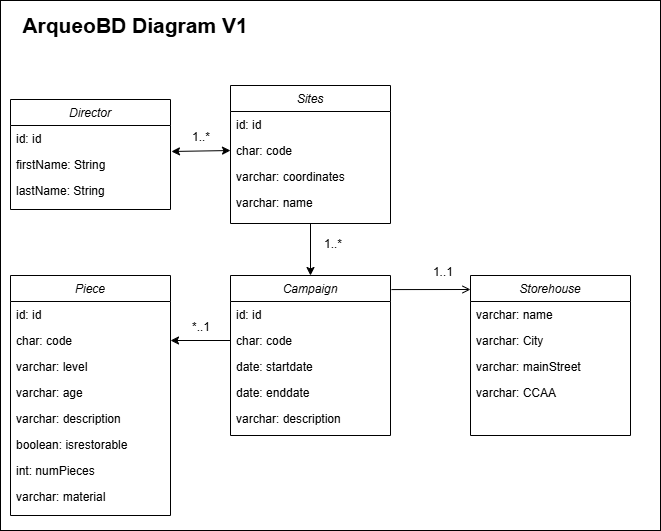

The diagram above was exported from draw.io. Its source (the exported page's mxGraphModel, read from the mxfile embedded in the PNG):
<mxGraphModel dx="1426" dy="785" grid="1" gridSize="10" guides="1" tooltips="1" connect="1" arrows="1" fold="1" page="1" pageScale="1" pageWidth="827" pageHeight="1169" math="0" shadow="0">
  <root>
    <mxCell id="WIyWlLk6GJQsqaUBKTNV-0" />
    <mxCell id="WIyWlLk6GJQsqaUBKTNV-1" parent="WIyWlLk6GJQsqaUBKTNV-0" />
    <mxCell id="YzuoSCX_cycRjeq-WPEw-33" value="" style="rounded=0;whiteSpace=wrap;html=1;" parent="WIyWlLk6GJQsqaUBKTNV-1" vertex="1">
      <mxGeometry x="80" y="70" width="660" height="530" as="geometry" />
    </mxCell>
    <mxCell id="zkfFHV4jXpPFQw0GAbJ--0" value="Sites" style="swimlane;fontStyle=2;align=center;verticalAlign=top;childLayout=stackLayout;horizontal=1;startSize=26;horizontalStack=0;resizeParent=1;resizeLast=0;collapsible=1;marginBottom=0;rounded=0;shadow=0;strokeWidth=1;" parent="WIyWlLk6GJQsqaUBKTNV-1" vertex="1">
      <mxGeometry x="310" y="155" width="160" height="138" as="geometry">
        <mxRectangle x="230" y="140" width="160" height="26" as="alternateBounds" />
      </mxGeometry>
    </mxCell>
    <mxCell id="zkfFHV4jXpPFQw0GAbJ--1" value="id: id" style="text;align=left;verticalAlign=top;spacingLeft=4;spacingRight=4;overflow=hidden;rotatable=0;points=[[0,0.5],[1,0.5]];portConstraint=eastwest;" parent="zkfFHV4jXpPFQw0GAbJ--0" vertex="1">
      <mxGeometry y="26" width="160" height="26" as="geometry" />
    </mxCell>
    <mxCell id="zkfFHV4jXpPFQw0GAbJ--2" value="char: code" style="text;align=left;verticalAlign=top;spacingLeft=4;spacingRight=4;overflow=hidden;rotatable=0;points=[[0,0.5],[1,0.5]];portConstraint=eastwest;rounded=0;shadow=0;html=0;" parent="zkfFHV4jXpPFQw0GAbJ--0" vertex="1">
      <mxGeometry y="52" width="160" height="26" as="geometry" />
    </mxCell>
    <mxCell id="zkfFHV4jXpPFQw0GAbJ--3" value="varchar: coordinates" style="text;align=left;verticalAlign=top;spacingLeft=4;spacingRight=4;overflow=hidden;rotatable=0;points=[[0,0.5],[1,0.5]];portConstraint=eastwest;rounded=0;shadow=0;html=0;" parent="zkfFHV4jXpPFQw0GAbJ--0" vertex="1">
      <mxGeometry y="78" width="160" height="26" as="geometry" />
    </mxCell>
    <mxCell id="zkfFHV4jXpPFQw0GAbJ--5" value="varchar: name" style="text;align=left;verticalAlign=top;spacingLeft=4;spacingRight=4;overflow=hidden;rotatable=0;points=[[0,0.5],[1,0.5]];portConstraint=eastwest;" parent="zkfFHV4jXpPFQw0GAbJ--0" vertex="1">
      <mxGeometry y="104" width="160" height="26" as="geometry" />
    </mxCell>
    <mxCell id="zkfFHV4jXpPFQw0GAbJ--17" value="Storehouse" style="swimlane;fontStyle=2;align=center;verticalAlign=top;childLayout=stackLayout;horizontal=1;startSize=26;horizontalStack=0;resizeParent=1;resizeLast=0;collapsible=1;marginBottom=0;rounded=0;shadow=0;strokeWidth=1;" parent="WIyWlLk6GJQsqaUBKTNV-1" vertex="1">
      <mxGeometry x="550" y="345" width="160" height="160" as="geometry">
        <mxRectangle x="550" y="140" width="160" height="26" as="alternateBounds" />
      </mxGeometry>
    </mxCell>
    <mxCell id="zkfFHV4jXpPFQw0GAbJ--22" value="varchar: name" style="text;align=left;verticalAlign=top;spacingLeft=4;spacingRight=4;overflow=hidden;rotatable=0;points=[[0,0.5],[1,0.5]];portConstraint=eastwest;rounded=0;shadow=0;html=0;" parent="zkfFHV4jXpPFQw0GAbJ--17" vertex="1">
      <mxGeometry y="26" width="160" height="26" as="geometry" />
    </mxCell>
    <mxCell id="zkfFHV4jXpPFQw0GAbJ--19" value="varchar: City" style="text;align=left;verticalAlign=top;spacingLeft=4;spacingRight=4;overflow=hidden;rotatable=0;points=[[0,0.5],[1,0.5]];portConstraint=eastwest;rounded=0;shadow=0;html=0;" parent="zkfFHV4jXpPFQw0GAbJ--17" vertex="1">
      <mxGeometry y="52" width="160" height="26" as="geometry" />
    </mxCell>
    <mxCell id="zkfFHV4jXpPFQw0GAbJ--21" value="varchar: mainStreet" style="text;align=left;verticalAlign=top;spacingLeft=4;spacingRight=4;overflow=hidden;rotatable=0;points=[[0,0.5],[1,0.5]];portConstraint=eastwest;rounded=0;shadow=0;html=0;" parent="zkfFHV4jXpPFQw0GAbJ--17" vertex="1">
      <mxGeometry y="78" width="160" height="26" as="geometry" />
    </mxCell>
    <mxCell id="zkfFHV4jXpPFQw0GAbJ--20" value="varchar: CCAA" style="text;align=left;verticalAlign=top;spacingLeft=4;spacingRight=4;overflow=hidden;rotatable=0;points=[[0,0.5],[1,0.5]];portConstraint=eastwest;rounded=0;shadow=0;html=0;" parent="zkfFHV4jXpPFQw0GAbJ--17" vertex="1">
      <mxGeometry y="104" width="160" height="26" as="geometry" />
    </mxCell>
    <mxCell id="zkfFHV4jXpPFQw0GAbJ--26" value="" style="endArrow=open;shadow=0;strokeWidth=1;rounded=0;curved=0;endFill=1;edgeStyle=elbowEdgeStyle;elbow=vertical;exitX=1.006;exitY=0.088;exitDx=0;exitDy=0;exitPerimeter=0;" parent="WIyWlLk6GJQsqaUBKTNV-1" source="YzuoSCX_cycRjeq-WPEw-12" target="zkfFHV4jXpPFQw0GAbJ--17" edge="1">
      <mxGeometry x="0.5" y="41" relative="1" as="geometry">
        <mxPoint x="380" y="247" as="sourcePoint" />
        <mxPoint x="540" y="247" as="targetPoint" />
        <mxPoint x="-40" y="32" as="offset" />
      </mxGeometry>
    </mxCell>
    <mxCell id="zkfFHV4jXpPFQw0GAbJ--27" value="1..1" style="resizable=0;align=left;verticalAlign=bottom;labelBackgroundColor=none;fontSize=12;" parent="zkfFHV4jXpPFQw0GAbJ--26" connectable="0" vertex="1">
      <mxGeometry x="-1" relative="1" as="geometry">
        <mxPoint x="40" y="-9" as="offset" />
      </mxGeometry>
    </mxCell>
    <mxCell id="YzuoSCX_cycRjeq-WPEw-1" value="Director" style="swimlane;fontStyle=2;align=center;verticalAlign=top;childLayout=stackLayout;horizontal=1;startSize=26;horizontalStack=0;resizeParent=1;resizeLast=0;collapsible=1;marginBottom=0;rounded=0;shadow=0;strokeWidth=1;" parent="WIyWlLk6GJQsqaUBKTNV-1" vertex="1">
      <mxGeometry x="90" y="169" width="160" height="110" as="geometry">
        <mxRectangle x="230" y="140" width="160" height="26" as="alternateBounds" />
      </mxGeometry>
    </mxCell>
    <mxCell id="YzuoSCX_cycRjeq-WPEw-2" value="id: id" style="text;align=left;verticalAlign=top;spacingLeft=4;spacingRight=4;overflow=hidden;rotatable=0;points=[[0,0.5],[1,0.5]];portConstraint=eastwest;" parent="YzuoSCX_cycRjeq-WPEw-1" vertex="1">
      <mxGeometry y="26" width="160" height="26" as="geometry" />
    </mxCell>
    <mxCell id="YzuoSCX_cycRjeq-WPEw-3" value="firstName: String" style="text;align=left;verticalAlign=top;spacingLeft=4;spacingRight=4;overflow=hidden;rotatable=0;points=[[0,0.5],[1,0.5]];portConstraint=eastwest;rounded=0;shadow=0;html=0;" parent="YzuoSCX_cycRjeq-WPEw-1" vertex="1">
      <mxGeometry y="52" width="160" height="26" as="geometry" />
    </mxCell>
    <mxCell id="YzuoSCX_cycRjeq-WPEw-4" value="lastName: String" style="text;align=left;verticalAlign=top;spacingLeft=4;spacingRight=4;overflow=hidden;rotatable=0;points=[[0,0.5],[1,0.5]];portConstraint=eastwest;rounded=0;shadow=0;html=0;" parent="YzuoSCX_cycRjeq-WPEw-1" vertex="1">
      <mxGeometry y="78" width="160" height="26" as="geometry" />
    </mxCell>
    <mxCell id="YzuoSCX_cycRjeq-WPEw-6" value="1..*" style="resizable=0;align=left;verticalAlign=bottom;labelBackgroundColor=none;fontSize=12;" parent="WIyWlLk6GJQsqaUBKTNV-1" connectable="0" vertex="1">
      <mxGeometry x="270" y="215" as="geometry" />
    </mxCell>
    <mxCell id="YzuoSCX_cycRjeq-WPEw-7" value="" style="endArrow=classic;startArrow=classic;html=1;rounded=0;entryX=0;entryY=0.5;entryDx=0;entryDy=0;exitX=1.006;exitY=0;exitDx=0;exitDy=0;exitPerimeter=0;" parent="WIyWlLk6GJQsqaUBKTNV-1" source="YzuoSCX_cycRjeq-WPEw-3" target="zkfFHV4jXpPFQw0GAbJ--2" edge="1">
      <mxGeometry width="50" height="50" relative="1" as="geometry">
        <mxPoint x="390" y="485" as="sourcePoint" />
        <mxPoint x="440" y="435" as="targetPoint" />
      </mxGeometry>
    </mxCell>
    <mxCell id="YzuoSCX_cycRjeq-WPEw-12" value="Campaign" style="swimlane;fontStyle=2;align=center;verticalAlign=top;childLayout=stackLayout;horizontal=1;startSize=26;horizontalStack=0;resizeParent=1;resizeLast=0;collapsible=1;marginBottom=0;rounded=0;shadow=0;strokeWidth=1;" parent="WIyWlLk6GJQsqaUBKTNV-1" vertex="1">
      <mxGeometry x="310" y="345" width="160" height="160" as="geometry">
        <mxRectangle x="230" y="140" width="160" height="26" as="alternateBounds" />
      </mxGeometry>
    </mxCell>
    <mxCell id="YzuoSCX_cycRjeq-WPEw-13" value="id: id" style="text;align=left;verticalAlign=top;spacingLeft=4;spacingRight=4;overflow=hidden;rotatable=0;points=[[0,0.5],[1,0.5]];portConstraint=eastwest;" parent="YzuoSCX_cycRjeq-WPEw-12" vertex="1">
      <mxGeometry y="26" width="160" height="26" as="geometry" />
    </mxCell>
    <mxCell id="YzuoSCX_cycRjeq-WPEw-14" value="char: code" style="text;align=left;verticalAlign=top;spacingLeft=4;spacingRight=4;overflow=hidden;rotatable=0;points=[[0,0.5],[1,0.5]];portConstraint=eastwest;rounded=0;shadow=0;html=0;" parent="YzuoSCX_cycRjeq-WPEw-12" vertex="1">
      <mxGeometry y="52" width="160" height="26" as="geometry" />
    </mxCell>
    <mxCell id="YzuoSCX_cycRjeq-WPEw-15" value="date: startdate" style="text;align=left;verticalAlign=top;spacingLeft=4;spacingRight=4;overflow=hidden;rotatable=0;points=[[0,0.5],[1,0.5]];portConstraint=eastwest;rounded=0;shadow=0;html=0;" parent="YzuoSCX_cycRjeq-WPEw-12" vertex="1">
      <mxGeometry y="78" width="160" height="26" as="geometry" />
    </mxCell>
    <mxCell id="YzuoSCX_cycRjeq-WPEw-17" value="date: enddate" style="text;align=left;verticalAlign=top;spacingLeft=4;spacingRight=4;overflow=hidden;rotatable=0;points=[[0,0.5],[1,0.5]];portConstraint=eastwest;rounded=0;shadow=0;html=0;" parent="YzuoSCX_cycRjeq-WPEw-12" vertex="1">
      <mxGeometry y="104" width="160" height="26" as="geometry" />
    </mxCell>
    <mxCell id="YzuoSCX_cycRjeq-WPEw-18" value="varchar: description" style="text;align=left;verticalAlign=top;spacingLeft=4;spacingRight=4;overflow=hidden;rotatable=0;points=[[0,0.5],[1,0.5]];portConstraint=eastwest;rounded=0;shadow=0;html=0;" parent="YzuoSCX_cycRjeq-WPEw-12" vertex="1">
      <mxGeometry y="130" width="160" height="26" as="geometry" />
    </mxCell>
    <mxCell id="YzuoSCX_cycRjeq-WPEw-19" value="" style="endArrow=classic;html=1;rounded=0;exitX=0.5;exitY=1;exitDx=0;exitDy=0;entryX=0.5;entryY=0;entryDx=0;entryDy=0;" parent="WIyWlLk6GJQsqaUBKTNV-1" source="zkfFHV4jXpPFQw0GAbJ--0" target="YzuoSCX_cycRjeq-WPEw-12" edge="1">
      <mxGeometry width="50" height="50" relative="1" as="geometry">
        <mxPoint x="390" y="385" as="sourcePoint" />
        <mxPoint x="440" y="335" as="targetPoint" />
      </mxGeometry>
    </mxCell>
    <mxCell id="YzuoSCX_cycRjeq-WPEw-20" value="1..*" style="resizable=0;align=left;verticalAlign=bottom;labelBackgroundColor=none;fontSize=12;" parent="WIyWlLk6GJQsqaUBKTNV-1" connectable="0" vertex="1">
      <mxGeometry x="280" y="225" as="geometry">
        <mxPoint x="122" y="97" as="offset" />
      </mxGeometry>
    </mxCell>
    <mxCell id="YzuoSCX_cycRjeq-WPEw-21" value="Piece" style="swimlane;fontStyle=2;align=center;verticalAlign=top;childLayout=stackLayout;horizontal=1;startSize=26;horizontalStack=0;resizeParent=1;resizeLast=0;collapsible=1;marginBottom=0;rounded=0;shadow=0;strokeWidth=1;" parent="WIyWlLk6GJQsqaUBKTNV-1" vertex="1">
      <mxGeometry x="90" y="345" width="160" height="240" as="geometry">
        <mxRectangle x="230" y="140" width="160" height="26" as="alternateBounds" />
      </mxGeometry>
    </mxCell>
    <mxCell id="YzuoSCX_cycRjeq-WPEw-22" value="id: id" style="text;align=left;verticalAlign=top;spacingLeft=4;spacingRight=4;overflow=hidden;rotatable=0;points=[[0,0.5],[1,0.5]];portConstraint=eastwest;" parent="YzuoSCX_cycRjeq-WPEw-21" vertex="1">
      <mxGeometry y="26" width="160" height="26" as="geometry" />
    </mxCell>
    <mxCell id="YzuoSCX_cycRjeq-WPEw-23" value="char: code" style="text;align=left;verticalAlign=top;spacingLeft=4;spacingRight=4;overflow=hidden;rotatable=0;points=[[0,0.5],[1,0.5]];portConstraint=eastwest;rounded=0;shadow=0;html=0;" parent="YzuoSCX_cycRjeq-WPEw-21" vertex="1">
      <mxGeometry y="52" width="160" height="26" as="geometry" />
    </mxCell>
    <mxCell id="YzuoSCX_cycRjeq-WPEw-24" value="varchar: level" style="text;align=left;verticalAlign=top;spacingLeft=4;spacingRight=4;overflow=hidden;rotatable=0;points=[[0,0.5],[1,0.5]];portConstraint=eastwest;rounded=0;shadow=0;html=0;" parent="YzuoSCX_cycRjeq-WPEw-21" vertex="1">
      <mxGeometry y="78" width="160" height="26" as="geometry" />
    </mxCell>
    <mxCell id="YzuoSCX_cycRjeq-WPEw-25" value="varchar: age" style="text;align=left;verticalAlign=top;spacingLeft=4;spacingRight=4;overflow=hidden;rotatable=0;points=[[0,0.5],[1,0.5]];portConstraint=eastwest;rounded=0;shadow=0;html=0;" parent="YzuoSCX_cycRjeq-WPEw-21" vertex="1">
      <mxGeometry y="104" width="160" height="26" as="geometry" />
    </mxCell>
    <mxCell id="YzuoSCX_cycRjeq-WPEw-26" value="varchar: description" style="text;align=left;verticalAlign=top;spacingLeft=4;spacingRight=4;overflow=hidden;rotatable=0;points=[[0,0.5],[1,0.5]];portConstraint=eastwest;rounded=0;shadow=0;html=0;" parent="YzuoSCX_cycRjeq-WPEw-21" vertex="1">
      <mxGeometry y="130" width="160" height="26" as="geometry" />
    </mxCell>
    <mxCell id="YzuoSCX_cycRjeq-WPEw-27" value="boolean: isrestorable" style="text;align=left;verticalAlign=top;spacingLeft=4;spacingRight=4;overflow=hidden;rotatable=0;points=[[0,0.5],[1,0.5]];portConstraint=eastwest;rounded=0;shadow=0;html=0;" parent="YzuoSCX_cycRjeq-WPEw-21" vertex="1">
      <mxGeometry y="156" width="160" height="26" as="geometry" />
    </mxCell>
    <mxCell id="YzuoSCX_cycRjeq-WPEw-28" value="int: numPieces" style="text;align=left;verticalAlign=top;spacingLeft=4;spacingRight=4;overflow=hidden;rotatable=0;points=[[0,0.5],[1,0.5]];portConstraint=eastwest;rounded=0;shadow=0;html=0;" parent="YzuoSCX_cycRjeq-WPEw-21" vertex="1">
      <mxGeometry y="182" width="160" height="26" as="geometry" />
    </mxCell>
    <mxCell id="YzuoSCX_cycRjeq-WPEw-30" value="varchar: material" style="text;align=left;verticalAlign=top;spacingLeft=4;spacingRight=4;overflow=hidden;rotatable=0;points=[[0,0.5],[1,0.5]];portConstraint=eastwest;rounded=0;shadow=0;html=0;" parent="YzuoSCX_cycRjeq-WPEw-21" vertex="1">
      <mxGeometry y="208" width="160" height="26" as="geometry" />
    </mxCell>
    <mxCell id="YzuoSCX_cycRjeq-WPEw-29" value="" style="endArrow=classic;html=1;rounded=0;entryX=1;entryY=0.5;entryDx=0;entryDy=0;exitX=0;exitY=0.5;exitDx=0;exitDy=0;" parent="WIyWlLk6GJQsqaUBKTNV-1" source="YzuoSCX_cycRjeq-WPEw-14" target="YzuoSCX_cycRjeq-WPEw-23" edge="1">
      <mxGeometry width="50" height="50" relative="1" as="geometry">
        <mxPoint x="390" y="385" as="sourcePoint" />
        <mxPoint x="440" y="335" as="targetPoint" />
      </mxGeometry>
    </mxCell>
    <mxCell id="YzuoSCX_cycRjeq-WPEw-31" value="*..1" style="resizable=0;align=left;verticalAlign=bottom;labelBackgroundColor=none;fontSize=12;" parent="WIyWlLk6GJQsqaUBKTNV-1" connectable="0" vertex="1">
      <mxGeometry x="270" y="405" as="geometry" />
    </mxCell>
    <mxCell id="YzuoSCX_cycRjeq-WPEw-32" value="ArqueoBD Diagram V1" style="text;html=1;align=center;verticalAlign=middle;whiteSpace=wrap;rounded=0;fontSize=21;fontStyle=1" parent="WIyWlLk6GJQsqaUBKTNV-1" vertex="1">
      <mxGeometry x="90" y="80" width="250" height="30" as="geometry" />
    </mxCell>
  </root>
</mxGraphModel>